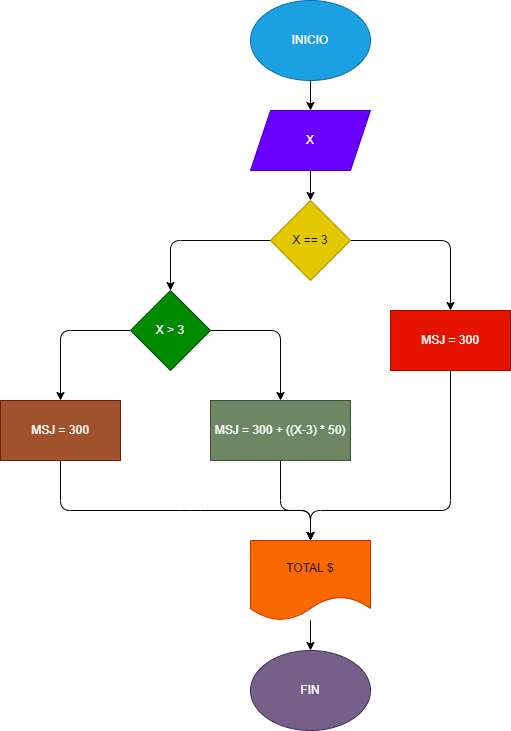

The diagram above was exported from draw.io. Its source (the exported page's mxGraphModel, read from the mxfile embedded in the PNG):
<mxGraphModel dx="650" dy="478" grid="1" gridSize="10" guides="1" tooltips="1" connect="1" arrows="1" fold="1" page="1" pageScale="1" pageWidth="827" pageHeight="1169" math="0" shadow="0">
  <root>
    <mxCell id="0" />
    <mxCell id="1" parent="0" />
    <mxCell id="8" value="" style="edgeStyle=none;html=1;" edge="1" parent="1" source="2" target="3">
      <mxGeometry relative="1" as="geometry" />
    </mxCell>
    <mxCell id="2" value="INICIO" style="ellipse;whiteSpace=wrap;html=1;fillColor=#1ba1e2;fontColor=#ffffff;strokeColor=#006EAF;" vertex="1" parent="1">
      <mxGeometry x="260" y="40" width="120" height="80" as="geometry" />
    </mxCell>
    <mxCell id="9" value="" style="edgeStyle=none;html=1;" edge="1" parent="1" source="3" target="5">
      <mxGeometry relative="1" as="geometry" />
    </mxCell>
    <mxCell id="3" value="X" style="shape=parallelogram;perimeter=parallelogramPerimeter;whiteSpace=wrap;html=1;fixedSize=1;fillColor=#6a00ff;fontColor=#ffffff;strokeColor=#3700CC;" vertex="1" parent="1">
      <mxGeometry x="260" y="150" width="120" height="60" as="geometry" />
    </mxCell>
    <mxCell id="10" style="edgeStyle=none;html=1;exitX=1;exitY=0.5;exitDx=0;exitDy=0;entryX=0.5;entryY=0;entryDx=0;entryDy=0;" edge="1" parent="1" source="5" target="6">
      <mxGeometry relative="1" as="geometry">
        <Array as="points">
          <mxPoint x="460" y="280" />
        </Array>
      </mxGeometry>
    </mxCell>
    <mxCell id="11" style="edgeStyle=none;html=1;exitX=0;exitY=0.5;exitDx=0;exitDy=0;" edge="1" parent="1" source="5">
      <mxGeometry relative="1" as="geometry">
        <mxPoint x="180" y="330" as="targetPoint" />
        <Array as="points">
          <mxPoint x="180" y="280" />
        </Array>
      </mxGeometry>
    </mxCell>
    <mxCell id="5" value="X == 3" style="rhombus;whiteSpace=wrap;html=1;fillColor=#e3c800;fontColor=#000000;strokeColor=#B09500;" vertex="1" parent="1">
      <mxGeometry x="280" y="240" width="80" height="80" as="geometry" />
    </mxCell>
    <mxCell id="23" style="edgeStyle=none;html=1;exitX=0.5;exitY=1;exitDx=0;exitDy=0;entryX=0.5;entryY=0;entryDx=0;entryDy=0;" edge="1" parent="1" source="6" target="18">
      <mxGeometry relative="1" as="geometry">
        <Array as="points">
          <mxPoint x="460" y="550" />
          <mxPoint x="320" y="550" />
        </Array>
      </mxGeometry>
    </mxCell>
    <mxCell id="6" value="MSJ = 300" style="rounded=0;whiteSpace=wrap;html=1;fillColor=#e51400;fontColor=#ffffff;strokeColor=#B20000;" vertex="1" parent="1">
      <mxGeometry x="400" y="350" width="120" height="60" as="geometry" />
    </mxCell>
    <mxCell id="22" style="edgeStyle=none;html=1;exitX=0.5;exitY=1;exitDx=0;exitDy=0;" edge="1" parent="1" source="12">
      <mxGeometry relative="1" as="geometry">
        <mxPoint x="320" y="580" as="targetPoint" />
        <Array as="points">
          <mxPoint x="290" y="550" />
          <mxPoint x="320" y="550" />
        </Array>
      </mxGeometry>
    </mxCell>
    <mxCell id="12" value="MSJ = 300 + ((X-3) * 50)" style="rounded=0;whiteSpace=wrap;html=1;fillColor=#6d8764;fontColor=#ffffff;strokeColor=#3A5431;" vertex="1" parent="1">
      <mxGeometry x="220" y="440" width="140" height="60" as="geometry" />
    </mxCell>
    <mxCell id="15" style="edgeStyle=none;html=1;exitX=0;exitY=0.5;exitDx=0;exitDy=0;entryX=0.5;entryY=0;entryDx=0;entryDy=0;" edge="1" parent="1" source="13" target="14">
      <mxGeometry relative="1" as="geometry">
        <Array as="points">
          <mxPoint x="70" y="370" />
        </Array>
      </mxGeometry>
    </mxCell>
    <mxCell id="16" style="edgeStyle=none;html=1;exitX=1;exitY=0.5;exitDx=0;exitDy=0;entryX=0.5;entryY=0;entryDx=0;entryDy=0;" edge="1" parent="1" source="13" target="12">
      <mxGeometry relative="1" as="geometry">
        <Array as="points">
          <mxPoint x="290" y="370" />
        </Array>
      </mxGeometry>
    </mxCell>
    <mxCell id="13" value="X &amp;gt; 3" style="rhombus;whiteSpace=wrap;html=1;fillColor=#008a00;fontColor=#ffffff;strokeColor=#005700;" vertex="1" parent="1">
      <mxGeometry x="140" y="330" width="80" height="80" as="geometry" />
    </mxCell>
    <mxCell id="21" style="edgeStyle=none;html=1;exitX=0.5;exitY=1;exitDx=0;exitDy=0;entryX=0.5;entryY=0;entryDx=0;entryDy=0;" edge="1" parent="1" source="14" target="18">
      <mxGeometry relative="1" as="geometry">
        <Array as="points">
          <mxPoint x="70" y="550" />
          <mxPoint x="200" y="550" />
          <mxPoint x="320" y="550" />
        </Array>
      </mxGeometry>
    </mxCell>
    <mxCell id="14" value="MSJ = 300" style="rounded=0;whiteSpace=wrap;html=1;fillColor=#a0522d;fontColor=#ffffff;strokeColor=#6D1F00;" vertex="1" parent="1">
      <mxGeometry x="10" y="440" width="120" height="60" as="geometry" />
    </mxCell>
    <mxCell id="20" value="" style="edgeStyle=none;html=1;" edge="1" parent="1" source="18" target="19">
      <mxGeometry relative="1" as="geometry" />
    </mxCell>
    <mxCell id="18" value="TOTAL $" style="shape=document;whiteSpace=wrap;html=1;boundedLbl=1;fillColor=#fa6800;fontColor=#000000;strokeColor=#C73500;" vertex="1" parent="1">
      <mxGeometry x="260" y="580" width="120" height="80" as="geometry" />
    </mxCell>
    <mxCell id="19" value="FIN" style="ellipse;whiteSpace=wrap;html=1;fillColor=#76608a;fontColor=#ffffff;strokeColor=#432D57;" vertex="1" parent="1">
      <mxGeometry x="260" y="690" width="120" height="80" as="geometry" />
    </mxCell>
  </root>
</mxGraphModel>